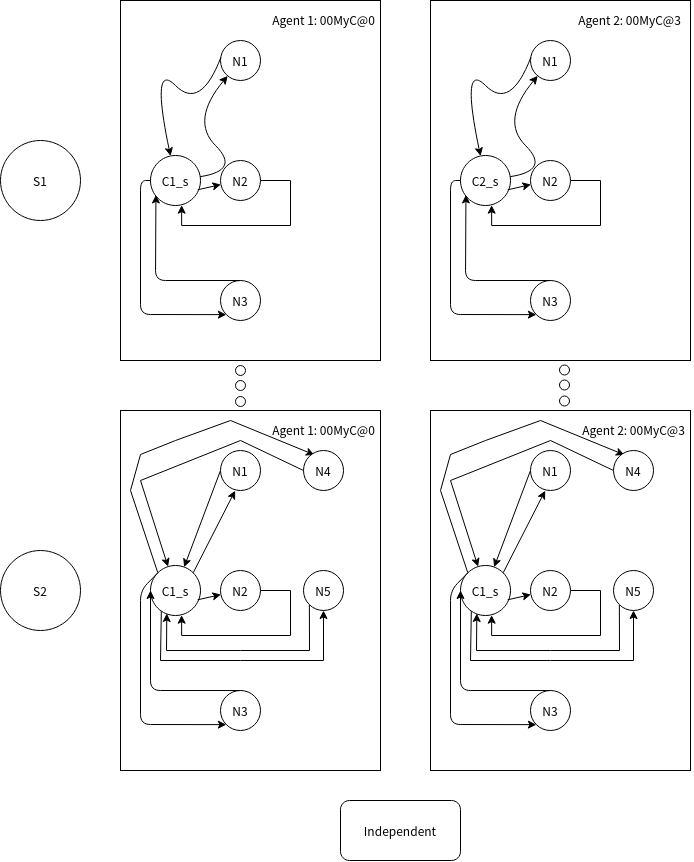

The diagram above was exported from draw.io. Its source (the exported page's mxGraphModel, read from the mxfile embedded in the PNG):
<mxGraphModel dx="2587" dy="1304" grid="1" gridSize="10" guides="1" tooltips="1" connect="1" arrows="1" fold="1" page="1" pageScale="1" pageWidth="827" pageHeight="1169" math="0" shadow="0">
  <root>
    <mxCell id="0" />
    <mxCell id="1" parent="0" />
    <mxCell id="2" value="" style="rounded=0;whiteSpace=wrap;html=1;" vertex="1" parent="1">
      <mxGeometry x="150" y="20" width="260" height="360" as="geometry" />
    </mxCell>
    <mxCell id="3" value="S1" style="ellipse;whiteSpace=wrap;html=1;aspect=fixed;" vertex="1" parent="1">
      <mxGeometry x="30" y="160" width="80" height="80" as="geometry" />
    </mxCell>
    <mxCell id="4" value="S2" style="ellipse;whiteSpace=wrap;html=1;aspect=fixed;" vertex="1" parent="1">
      <mxGeometry x="30" y="570" width="80" height="80" as="geometry" />
    </mxCell>
    <mxCell id="5" value="C1_s" style="ellipse;whiteSpace=wrap;html=1;aspect=fixed;" vertex="1" parent="1">
      <mxGeometry x="180" y="175" width="50" height="50" as="geometry" />
    </mxCell>
    <mxCell id="6" value="N1" style="ellipse;whiteSpace=wrap;html=1;aspect=fixed;" vertex="1" parent="1">
      <mxGeometry x="250" y="60" width="40" height="40" as="geometry" />
    </mxCell>
    <mxCell id="7" value="" style="edgeStyle=orthogonalEdgeStyle;rounded=0;orthogonalLoop=1;jettySize=auto;html=1;entryX=0.623;entryY=0.994;entryDx=0;entryDy=0;entryPerimeter=0;" edge="1" source="8" target="5" parent="1">
      <mxGeometry relative="1" as="geometry">
        <Array as="points">
          <mxPoint x="320" y="200" />
          <mxPoint x="320" y="245" />
          <mxPoint x="211" y="245" />
        </Array>
      </mxGeometry>
    </mxCell>
    <mxCell id="8" value="N2" style="ellipse;whiteSpace=wrap;html=1;aspect=fixed;" vertex="1" parent="1">
      <mxGeometry x="250" y="180" width="40" height="40" as="geometry" />
    </mxCell>
    <mxCell id="9" value="N3" style="ellipse;whiteSpace=wrap;html=1;aspect=fixed;" vertex="1" parent="1">
      <mxGeometry x="250" y="300" width="40" height="40" as="geometry" />
    </mxCell>
    <mxCell id="10" value="" style="curved=1;endArrow=classic;html=1;" edge="1" source="5" target="6" parent="1">
      <mxGeometry width="50" height="50" relative="1" as="geometry">
        <mxPoint x="230" y="190" as="sourcePoint" />
        <mxPoint x="278" y="101" as="targetPoint" />
        <Array as="points">
          <mxPoint x="270" y="190" />
          <mxPoint x="220" y="140" />
        </Array>
      </mxGeometry>
    </mxCell>
    <mxCell id="11" value="" style="curved=1;endArrow=classic;html=1;exitX=0.008;exitY=0.425;exitDx=0;exitDy=0;exitPerimeter=0;" edge="1" source="6" target="5" parent="1">
      <mxGeometry width="50" height="50" relative="1" as="geometry">
        <mxPoint x="180" y="130" as="sourcePoint" />
        <mxPoint x="230" y="80" as="targetPoint" />
        <Array as="points">
          <mxPoint x="230" y="130" />
          <mxPoint x="180" y="80" />
        </Array>
      </mxGeometry>
    </mxCell>
    <mxCell id="12" value="" style="endArrow=classic;html=1;exitX=0.943;exitY=0.686;exitDx=0;exitDy=0;exitPerimeter=0;" edge="1" source="5" target="8" parent="1">
      <mxGeometry width="50" height="50" relative="1" as="geometry">
        <mxPoint x="340" y="230" as="sourcePoint" />
        <mxPoint x="390" y="180" as="targetPoint" />
      </mxGeometry>
    </mxCell>
    <mxCell id="13" value="" style="endArrow=classic;html=1;exitX=0.5;exitY=0;exitDx=0;exitDy=0;entryX=0.109;entryY=0.789;entryDx=0;entryDy=0;entryPerimeter=0;" edge="1" source="9" target="5" parent="1">
      <mxGeometry width="50" height="50" relative="1" as="geometry">
        <mxPoint x="340" y="270" as="sourcePoint" />
        <mxPoint x="390" y="220" as="targetPoint" />
        <Array as="points">
          <mxPoint x="185" y="300" />
        </Array>
      </mxGeometry>
    </mxCell>
    <mxCell id="14" value="" style="endArrow=classic;html=1;exitX=0;exitY=0.5;exitDx=0;exitDy=0;entryX=0;entryY=1;entryDx=0;entryDy=0;" edge="1" source="5" target="9" parent="1">
      <mxGeometry width="50" height="50" relative="1" as="geometry">
        <mxPoint x="340" y="270" as="sourcePoint" />
        <mxPoint x="390" y="220" as="targetPoint" />
        <Array as="points">
          <mxPoint x="170" y="200" />
          <mxPoint x="170" y="334" />
        </Array>
      </mxGeometry>
    </mxCell>
    <mxCell id="15" value="" style="rounded=0;whiteSpace=wrap;html=1;" vertex="1" parent="1">
      <mxGeometry x="460" y="20" width="260" height="360" as="geometry" />
    </mxCell>
    <mxCell id="16" value="C2_s" style="ellipse;whiteSpace=wrap;html=1;aspect=fixed;" vertex="1" parent="1">
      <mxGeometry x="490" y="175" width="50" height="50" as="geometry" />
    </mxCell>
    <mxCell id="17" value="N1" style="ellipse;whiteSpace=wrap;html=1;aspect=fixed;" vertex="1" parent="1">
      <mxGeometry x="560" y="60" width="40" height="40" as="geometry" />
    </mxCell>
    <mxCell id="18" value="" style="edgeStyle=orthogonalEdgeStyle;rounded=0;orthogonalLoop=1;jettySize=auto;html=1;entryX=0.623;entryY=0.994;entryDx=0;entryDy=0;entryPerimeter=0;" edge="1" source="19" target="16" parent="1">
      <mxGeometry relative="1" as="geometry">
        <Array as="points">
          <mxPoint x="630" y="200" />
          <mxPoint x="630" y="245" />
          <mxPoint x="521" y="245" />
        </Array>
      </mxGeometry>
    </mxCell>
    <mxCell id="19" value="N2" style="ellipse;whiteSpace=wrap;html=1;aspect=fixed;" vertex="1" parent="1">
      <mxGeometry x="560" y="180" width="40" height="40" as="geometry" />
    </mxCell>
    <mxCell id="20" value="N3" style="ellipse;whiteSpace=wrap;html=1;aspect=fixed;" vertex="1" parent="1">
      <mxGeometry x="560" y="300" width="40" height="40" as="geometry" />
    </mxCell>
    <mxCell id="21" value="" style="curved=1;endArrow=classic;html=1;" edge="1" source="16" target="17" parent="1">
      <mxGeometry width="50" height="50" relative="1" as="geometry">
        <mxPoint x="540" y="190" as="sourcePoint" />
        <mxPoint x="588" y="101" as="targetPoint" />
        <Array as="points">
          <mxPoint x="580" y="190" />
          <mxPoint x="530" y="140" />
        </Array>
      </mxGeometry>
    </mxCell>
    <mxCell id="22" value="" style="curved=1;endArrow=classic;html=1;exitX=0.008;exitY=0.425;exitDx=0;exitDy=0;exitPerimeter=0;" edge="1" source="17" target="16" parent="1">
      <mxGeometry width="50" height="50" relative="1" as="geometry">
        <mxPoint x="490" y="130" as="sourcePoint" />
        <mxPoint x="540" y="80" as="targetPoint" />
        <Array as="points">
          <mxPoint x="540" y="130" />
          <mxPoint x="490" y="80" />
        </Array>
      </mxGeometry>
    </mxCell>
    <mxCell id="23" value="" style="endArrow=classic;html=1;exitX=0.943;exitY=0.686;exitDx=0;exitDy=0;exitPerimeter=0;" edge="1" source="16" target="19" parent="1">
      <mxGeometry width="50" height="50" relative="1" as="geometry">
        <mxPoint x="650" y="230" as="sourcePoint" />
        <mxPoint x="700" y="180" as="targetPoint" />
      </mxGeometry>
    </mxCell>
    <mxCell id="24" value="" style="endArrow=classic;html=1;exitX=0.5;exitY=0;exitDx=0;exitDy=0;entryX=0.109;entryY=0.789;entryDx=0;entryDy=0;entryPerimeter=0;" edge="1" source="20" target="16" parent="1">
      <mxGeometry width="50" height="50" relative="1" as="geometry">
        <mxPoint x="650" y="270" as="sourcePoint" />
        <mxPoint x="700" y="220" as="targetPoint" />
        <Array as="points">
          <mxPoint x="495" y="300" />
        </Array>
      </mxGeometry>
    </mxCell>
    <mxCell id="25" value="" style="endArrow=classic;html=1;exitX=0;exitY=0.5;exitDx=0;exitDy=0;entryX=0;entryY=1;entryDx=0;entryDy=0;" edge="1" source="16" target="20" parent="1">
      <mxGeometry width="50" height="50" relative="1" as="geometry">
        <mxPoint x="650" y="270" as="sourcePoint" />
        <mxPoint x="700" y="220" as="targetPoint" />
        <Array as="points">
          <mxPoint x="480" y="200" />
          <mxPoint x="480" y="334" />
        </Array>
      </mxGeometry>
    </mxCell>
    <mxCell id="26" value="Agent 1: 00MyC@0" style="text;html=1;resizable=0;autosize=1;align=center;verticalAlign=middle;points=[];fillColor=none;strokeColor=none;rounded=0;" vertex="1" parent="1">
      <mxGeometry x="293" y="29" width="120" height="20" as="geometry" />
    </mxCell>
    <mxCell id="27" value="Agent 2: 00MyC@3" style="text;html=1;resizable=0;autosize=1;align=center;verticalAlign=middle;points=[];fillColor=none;strokeColor=none;rounded=0;" vertex="1" parent="1">
      <mxGeometry x="599" y="29" width="120" height="20" as="geometry" />
    </mxCell>
    <mxCell id="28" value="" style="rounded=0;whiteSpace=wrap;html=1;" vertex="1" parent="1">
      <mxGeometry x="150" y="430" width="260" height="360" as="geometry" />
    </mxCell>
    <mxCell id="29" style="edgeStyle=none;rounded=0;orthogonalLoop=1;jettySize=auto;html=1;exitX=0;exitY=0;exitDx=0;exitDy=0;entryX=0.272;entryY=0.109;entryDx=0;entryDy=0;entryPerimeter=0;" edge="1" source="32" target="43" parent="1">
      <mxGeometry relative="1" as="geometry">
        <Array as="points">
          <mxPoint x="160" y="510" />
          <mxPoint x="170" y="474" />
          <mxPoint x="205" y="460" />
          <mxPoint x="260" y="440" />
        </Array>
      </mxGeometry>
    </mxCell>
    <mxCell id="30" style="edgeStyle=none;rounded=0;orthogonalLoop=1;jettySize=auto;html=1;exitX=0.217;exitY=0.884;exitDx=0;exitDy=0;entryX=0.5;entryY=1;entryDx=0;entryDy=0;exitPerimeter=0;" edge="1" source="32" target="45" parent="1">
      <mxGeometry relative="1" as="geometry">
        <Array as="points">
          <mxPoint x="190" y="680" />
          <mxPoint x="270" y="680" />
          <mxPoint x="353" y="680" />
        </Array>
      </mxGeometry>
    </mxCell>
    <mxCell id="31" style="edgeStyle=none;rounded=0;orthogonalLoop=1;jettySize=auto;html=1;exitX=1;exitY=0;exitDx=0;exitDy=0;entryX=0.367;entryY=1.004;entryDx=0;entryDy=0;entryPerimeter=0;" edge="1" source="32" target="34" parent="1">
      <mxGeometry relative="1" as="geometry" />
    </mxCell>
    <mxCell id="32" value="C1_s" style="ellipse;whiteSpace=wrap;html=1;aspect=fixed;" vertex="1" parent="1">
      <mxGeometry x="180" y="585" width="50" height="50" as="geometry" />
    </mxCell>
    <mxCell id="33" style="edgeStyle=none;rounded=0;orthogonalLoop=1;jettySize=auto;html=1;exitX=0;exitY=0.5;exitDx=0;exitDy=0;" edge="1" source="34" target="32" parent="1">
      <mxGeometry relative="1" as="geometry" />
    </mxCell>
    <mxCell id="34" value="N1" style="ellipse;whiteSpace=wrap;html=1;aspect=fixed;" vertex="1" parent="1">
      <mxGeometry x="250" y="470" width="40" height="40" as="geometry" />
    </mxCell>
    <mxCell id="35" value="" style="edgeStyle=orthogonalEdgeStyle;rounded=0;orthogonalLoop=1;jettySize=auto;html=1;entryX=0.623;entryY=0.994;entryDx=0;entryDy=0;entryPerimeter=0;" edge="1" source="36" target="32" parent="1">
      <mxGeometry relative="1" as="geometry">
        <Array as="points">
          <mxPoint x="320" y="610" />
          <mxPoint x="320" y="655" />
          <mxPoint x="211" y="655" />
        </Array>
      </mxGeometry>
    </mxCell>
    <mxCell id="36" value="N2" style="ellipse;whiteSpace=wrap;html=1;aspect=fixed;" vertex="1" parent="1">
      <mxGeometry x="250" y="590" width="40" height="40" as="geometry" />
    </mxCell>
    <mxCell id="37" value="N3" style="ellipse;whiteSpace=wrap;html=1;aspect=fixed;" vertex="1" parent="1">
      <mxGeometry x="250" y="710" width="40" height="40" as="geometry" />
    </mxCell>
    <mxCell id="38" value="" style="endArrow=classic;html=1;exitX=0.943;exitY=0.686;exitDx=0;exitDy=0;exitPerimeter=0;" edge="1" source="32" target="36" parent="1">
      <mxGeometry width="50" height="50" relative="1" as="geometry">
        <mxPoint x="340" y="640" as="sourcePoint" />
        <mxPoint x="390" y="590" as="targetPoint" />
      </mxGeometry>
    </mxCell>
    <mxCell id="39" value="" style="endArrow=classic;html=1;exitX=0.5;exitY=0;exitDx=0;exitDy=0;entryX=0;entryY=0.5;entryDx=0;entryDy=0;" edge="1" source="37" target="32" parent="1">
      <mxGeometry width="50" height="50" relative="1" as="geometry">
        <mxPoint x="340" y="680" as="sourcePoint" />
        <mxPoint x="390" y="630" as="targetPoint" />
        <Array as="points">
          <mxPoint x="180" y="710" />
        </Array>
      </mxGeometry>
    </mxCell>
    <mxCell id="40" value="" style="endArrow=classic;html=1;exitX=0;exitY=0;exitDx=0;exitDy=0;entryX=0;entryY=1;entryDx=0;entryDy=0;" edge="1" source="32" target="37" parent="1">
      <mxGeometry width="50" height="50" relative="1" as="geometry">
        <mxPoint x="340" y="680" as="sourcePoint" />
        <mxPoint x="390" y="630" as="targetPoint" />
        <Array as="points">
          <mxPoint x="170" y="610" />
          <mxPoint x="170" y="744" />
        </Array>
      </mxGeometry>
    </mxCell>
    <mxCell id="41" value="Agent 1: 00MyC@0" style="text;html=1;resizable=0;autosize=1;align=center;verticalAlign=middle;points=[];fillColor=none;strokeColor=none;rounded=0;" vertex="1" parent="1">
      <mxGeometry x="293" y="439" width="120" height="20" as="geometry" />
    </mxCell>
    <mxCell id="42" style="edgeStyle=none;rounded=0;orthogonalLoop=1;jettySize=auto;html=1;exitX=0;exitY=0.5;exitDx=0;exitDy=0;" edge="1" source="43" target="32" parent="1">
      <mxGeometry relative="1" as="geometry">
        <Array as="points">
          <mxPoint x="270" y="460" />
          <mxPoint x="170" y="500" />
        </Array>
      </mxGeometry>
    </mxCell>
    <mxCell id="43" value="N4" style="ellipse;whiteSpace=wrap;html=1;aspect=fixed;" vertex="1" parent="1">
      <mxGeometry x="333" y="470" width="40" height="40" as="geometry" />
    </mxCell>
    <mxCell id="44" style="edgeStyle=none;rounded=0;orthogonalLoop=1;jettySize=auto;html=1;exitX=0;exitY=1;exitDx=0;exitDy=0;entryX=0.326;entryY=0.96;entryDx=0;entryDy=0;entryPerimeter=0;" edge="1" source="45" target="32" parent="1">
      <mxGeometry relative="1" as="geometry">
        <Array as="points">
          <mxPoint x="339" y="670" />
          <mxPoint x="270" y="670" />
          <mxPoint x="196" y="670" />
        </Array>
      </mxGeometry>
    </mxCell>
    <mxCell id="45" value="N5" style="ellipse;whiteSpace=wrap;html=1;aspect=fixed;" vertex="1" parent="1">
      <mxGeometry x="333" y="590" width="40" height="40" as="geometry" />
    </mxCell>
    <mxCell id="46" value="" style="rounded=0;whiteSpace=wrap;html=1;" vertex="1" parent="1">
      <mxGeometry x="460" y="430" width="260" height="360" as="geometry" />
    </mxCell>
    <mxCell id="47" style="edgeStyle=none;rounded=0;orthogonalLoop=1;jettySize=auto;html=1;exitX=0;exitY=0;exitDx=0;exitDy=0;entryX=0.272;entryY=0.109;entryDx=0;entryDy=0;entryPerimeter=0;" edge="1" source="50" target="61" parent="1">
      <mxGeometry relative="1" as="geometry">
        <Array as="points">
          <mxPoint x="470" y="510" />
          <mxPoint x="480" y="474" />
          <mxPoint x="515" y="460" />
          <mxPoint x="570" y="440" />
        </Array>
      </mxGeometry>
    </mxCell>
    <mxCell id="48" style="edgeStyle=none;rounded=0;orthogonalLoop=1;jettySize=auto;html=1;exitX=0.217;exitY=0.884;exitDx=0;exitDy=0;entryX=0.5;entryY=1;entryDx=0;entryDy=0;exitPerimeter=0;" edge="1" source="50" target="63" parent="1">
      <mxGeometry relative="1" as="geometry">
        <Array as="points">
          <mxPoint x="500" y="680" />
          <mxPoint x="580" y="680" />
          <mxPoint x="663" y="680" />
        </Array>
      </mxGeometry>
    </mxCell>
    <mxCell id="49" style="edgeStyle=none;rounded=0;orthogonalLoop=1;jettySize=auto;html=1;exitX=1;exitY=0;exitDx=0;exitDy=0;entryX=0.367;entryY=1.004;entryDx=0;entryDy=0;entryPerimeter=0;" edge="1" source="50" target="52" parent="1">
      <mxGeometry relative="1" as="geometry" />
    </mxCell>
    <mxCell id="50" value="C1_s" style="ellipse;whiteSpace=wrap;html=1;aspect=fixed;" vertex="1" parent="1">
      <mxGeometry x="490" y="585" width="50" height="50" as="geometry" />
    </mxCell>
    <mxCell id="51" style="edgeStyle=none;rounded=0;orthogonalLoop=1;jettySize=auto;html=1;exitX=0;exitY=0.5;exitDx=0;exitDy=0;" edge="1" source="52" target="50" parent="1">
      <mxGeometry relative="1" as="geometry" />
    </mxCell>
    <mxCell id="52" value="N1" style="ellipse;whiteSpace=wrap;html=1;aspect=fixed;" vertex="1" parent="1">
      <mxGeometry x="560" y="470" width="40" height="40" as="geometry" />
    </mxCell>
    <mxCell id="53" value="" style="edgeStyle=orthogonalEdgeStyle;rounded=0;orthogonalLoop=1;jettySize=auto;html=1;entryX=0.623;entryY=0.994;entryDx=0;entryDy=0;entryPerimeter=0;" edge="1" source="54" target="50" parent="1">
      <mxGeometry relative="1" as="geometry">
        <Array as="points">
          <mxPoint x="630" y="610" />
          <mxPoint x="630" y="655" />
          <mxPoint x="521" y="655" />
        </Array>
      </mxGeometry>
    </mxCell>
    <mxCell id="54" value="N2" style="ellipse;whiteSpace=wrap;html=1;aspect=fixed;" vertex="1" parent="1">
      <mxGeometry x="560" y="590" width="40" height="40" as="geometry" />
    </mxCell>
    <mxCell id="55" value="N3" style="ellipse;whiteSpace=wrap;html=1;aspect=fixed;" vertex="1" parent="1">
      <mxGeometry x="560" y="710" width="40" height="40" as="geometry" />
    </mxCell>
    <mxCell id="56" value="" style="endArrow=classic;html=1;exitX=0.943;exitY=0.686;exitDx=0;exitDy=0;exitPerimeter=0;" edge="1" source="50" target="54" parent="1">
      <mxGeometry width="50" height="50" relative="1" as="geometry">
        <mxPoint x="650" y="640" as="sourcePoint" />
        <mxPoint x="700" y="590" as="targetPoint" />
      </mxGeometry>
    </mxCell>
    <mxCell id="57" value="" style="endArrow=classic;html=1;exitX=0.5;exitY=0;exitDx=0;exitDy=0;entryX=0;entryY=0.5;entryDx=0;entryDy=0;" edge="1" source="55" target="50" parent="1">
      <mxGeometry width="50" height="50" relative="1" as="geometry">
        <mxPoint x="650" y="680" as="sourcePoint" />
        <mxPoint x="700" y="630" as="targetPoint" />
        <Array as="points">
          <mxPoint x="490" y="710" />
        </Array>
      </mxGeometry>
    </mxCell>
    <mxCell id="58" value="" style="endArrow=classic;html=1;exitX=0;exitY=0;exitDx=0;exitDy=0;entryX=0;entryY=1;entryDx=0;entryDy=0;" edge="1" source="50" target="55" parent="1">
      <mxGeometry width="50" height="50" relative="1" as="geometry">
        <mxPoint x="650" y="680" as="sourcePoint" />
        <mxPoint x="700" y="630" as="targetPoint" />
        <Array as="points">
          <mxPoint x="480" y="610" />
          <mxPoint x="480" y="744" />
        </Array>
      </mxGeometry>
    </mxCell>
    <mxCell id="59" value="Agent 2: 00MyC@3" style="text;html=1;resizable=0;autosize=1;align=center;verticalAlign=middle;points=[];fillColor=none;strokeColor=none;rounded=0;" vertex="1" parent="1">
      <mxGeometry x="603" y="439" width="120" height="20" as="geometry" />
    </mxCell>
    <mxCell id="60" style="edgeStyle=none;rounded=0;orthogonalLoop=1;jettySize=auto;html=1;exitX=0;exitY=0.5;exitDx=0;exitDy=0;" edge="1" source="61" target="50" parent="1">
      <mxGeometry relative="1" as="geometry">
        <Array as="points">
          <mxPoint x="580" y="460" />
          <mxPoint x="480" y="500" />
        </Array>
      </mxGeometry>
    </mxCell>
    <mxCell id="61" value="N4" style="ellipse;whiteSpace=wrap;html=1;aspect=fixed;" vertex="1" parent="1">
      <mxGeometry x="643" y="470" width="40" height="40" as="geometry" />
    </mxCell>
    <mxCell id="62" style="edgeStyle=none;rounded=0;orthogonalLoop=1;jettySize=auto;html=1;exitX=0;exitY=1;exitDx=0;exitDy=0;entryX=0.326;entryY=0.96;entryDx=0;entryDy=0;entryPerimeter=0;" edge="1" source="63" target="50" parent="1">
      <mxGeometry relative="1" as="geometry">
        <Array as="points">
          <mxPoint x="649" y="670" />
          <mxPoint x="580" y="670" />
          <mxPoint x="506" y="670" />
        </Array>
      </mxGeometry>
    </mxCell>
    <mxCell id="63" value="N5" style="ellipse;whiteSpace=wrap;html=1;aspect=fixed;" vertex="1" parent="1">
      <mxGeometry x="643" y="590" width="40" height="40" as="geometry" />
    </mxCell>
    <mxCell id="64" value="" style="ellipse;whiteSpace=wrap;html=1;" vertex="1" parent="1">
      <mxGeometry x="265" y="385" width="10" height="10" as="geometry" />
    </mxCell>
    <mxCell id="65" value="" style="ellipse;whiteSpace=wrap;html=1;" vertex="1" parent="1">
      <mxGeometry x="265" y="400" width="10" height="10" as="geometry" />
    </mxCell>
    <mxCell id="66" value="" style="ellipse;whiteSpace=wrap;html=1;" vertex="1" parent="1">
      <mxGeometry x="265" y="416" width="10" height="10" as="geometry" />
    </mxCell>
    <mxCell id="67" value="" style="ellipse;whiteSpace=wrap;html=1;" vertex="1" parent="1">
      <mxGeometry x="589" y="384.5" width="10" height="10" as="geometry" />
    </mxCell>
    <mxCell id="68" value="" style="ellipse;whiteSpace=wrap;html=1;" vertex="1" parent="1">
      <mxGeometry x="589" y="399.5" width="10" height="10" as="geometry" />
    </mxCell>
    <mxCell id="69" value="" style="ellipse;whiteSpace=wrap;html=1;" vertex="1" parent="1">
      <mxGeometry x="589" y="415.5" width="10" height="10" as="geometry" />
    </mxCell>
    <mxCell id="70" value="Independent" style="rounded=1;whiteSpace=wrap;html=1;" vertex="1" parent="1">
      <mxGeometry x="370" y="820" width="120" height="60" as="geometry" />
    </mxCell>
  </root>
</mxGraphModel>